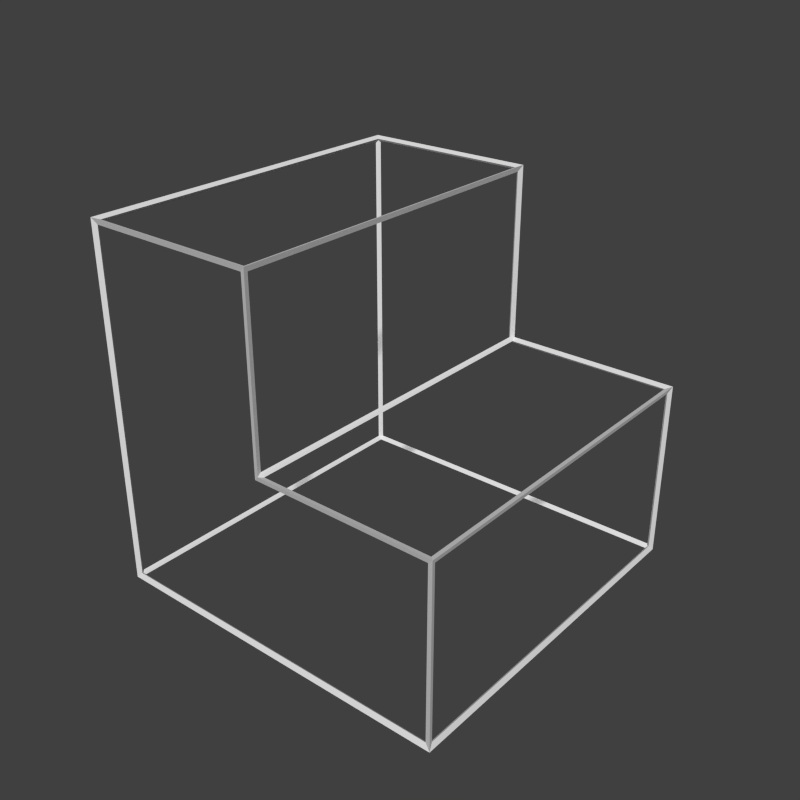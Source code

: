 # Source: stairs.blend  (saved by Blender 2.71.0; exported with 4.5.12 LTS)
import bpy
from mathutils import Matrix  # noqa: F401  (used for matrix-valued properties, if any)

bpy.ops.wm.read_factory_settings(use_empty=True)
scene = bpy.context.scene
scene.name = 'Scene'

# ---- collections
col_collection_1 = bpy.data.collections.new('Collection 1'); scene.collection.children.link(col_collection_1)

# ---- materials (node trees are filled in below, after node groups)
mat_material = bpy.data.materials.new('Material')
mat_material.alpha_threshold = 0.0
mat_material.use_transparent_shadow = False
mat_material.roughness = 0.5
mat_material.specular_intensity = 0.0
mat_material.line_color = (0.0, 0.0, 0.0, 1.0)

# ---- material node trees

# ---- world
world_world = bpy.data.worlds.new('World'); scene.world = world_world
world_world.color = (0.05088, 0.05088, 0.05088)
world_world.use_sun_shadow = False
world_world.sun_shadow_jitter_overblur = 0.0
world_world.cycles.sampling_method = 'MANUAL'
world_world.cycles.sample_map_resolution = 256

# ---- meshes
me_cube = bpy.data.meshes.new('Cube')
me_cube.from_pydata([(-0.5001, -0.5, -0.5), (-0.5001, 0.5, -0.5), (0.4999, 0.5, -0.5), (0.4999, -0.5, -0.5), (-0.5001, -0.5, 0.5), (-0.5001, 0.5, 0.5), (0.4999, 0.5, 0.0), (0.4999, -0.5, 0.0), (-5.634e-05, -0.5, 0.5), (-5.73e-05, 0.5, 0.5), (0.0002836, 0.4998, 2.82e-10), (-5.634e-05, -0.5, 0.0)], [], [(4, 8, 9, 5), (5, 1, 0, 4), (3, 7, 11, 8, 4, 0), (2, 1, 5, 9, 10, 6), (2, 6, 7, 3), (9, 8, 11, 10), (6, 10, 11, 7), (2, 3, 0, 1)])
_uv = me_cube.uv_layers.new(name='UVMap')
_uv.uv.foreach_set('vector', [1.0, 1.0, 0.5, 1.0, 0.5, -5.96e-08, 1.0, -2.98e-07, -3.278e-07, 1.0, 2.98e-08, 5.96e-08, 1.0, 5.96e-08, 1.0, 1.0, 2.086e-07, 5.96e-08, 1.49e-07, 0.5, 0.5, 0.5, 0.5, 1.0, 1.0, 1.0, 1.0, 5.96e-08, -8.941e-08, 5.96e-08, 1.0, 5.96e-08, 1.0, 1.0, 0.5, 1.0, 0.4997, 0.5, -1.49e-07, 0.5, 1.49e-07, 5.96e-08, 1.49e-07, 0.5, 1.0, 0.5, 1.0, 5.96e-08, -8.941e-08, 1.0, 1.0, 1.0, 1.0, 0.5, 0.0002005, 0.5, -1.49e-07, 1.788e-07, 0.4997, 0.0002006, 0.5, 1.0, 1.49e-07, 1.0, -8.941e-08, 1.788e-07, 2.086e-07, 1.0, 1.0, 1.0, 1.0, 5.96e-08])
me_cube.materials.append(mat_material)
me_cube.use_remesh_preserve_volume = False
me_cube.use_remesh_preserve_attributes = False
me_cube.use_mirror_vertex_groups = False
me_cube.update()
me_cube_001 = bpy.data.meshes.new('Cube.001')
me_cube_001.from_pydata([(-0.4929, -0.4942, -0.4942), (-0.5045, -0.5057, -0.5058), (-0.493, 0.4943, -0.4942), (-0.5045, 0.5058, -0.5058), (0.4955, 0.4943, -0.4942), (0.507, 0.5058, -0.5058), (0.4955, -0.4942, -0.4942), (0.5071, -0.5057, -0.5058), (-0.4929, -0.4942, 0.4942), (-0.5045, -0.5057, 0.5058), (-0.493, 0.4943, 0.4942), (-0.5045, 0.5058, 0.5058), (0.4955, 0.4943, -0.005773), (0.507, 0.5058, 0.005773), (0.4955, -0.4942, -0.005773), (0.5071, -0.5057, 0.005773), (-0.004496, -0.4942, 0.4942), (0.007049, -0.5057, 0.5058), (-0.004496, 0.4943, 0.4942), (0.007047, 0.5058, 0.5058), (-0.004156, 0.4941, -0.005776), (0.007389, 0.5056, 0.005776), (-0.004496, -0.4942, -0.005773), (0.00705, -0.5057, 0.005773), (-0.4887, -0.49, 0.5), (-0.008723, -0.49, 0.5), (-0.008725, 0.49, 0.5), (-0.4887, 0.49, 0.5), (-0.4987, 0.49, 0.49), (-0.4987, 0.49, -0.49), (-0.4987, -0.49, -0.49), (-0.4987, -0.49, 0.49), (0.4913, -0.5, -0.49), (0.4913, -0.5, -0.01), (-0.008723, -0.5, -0.01), (-0.008723, -0.5, 0.49), (-0.4887, -0.5, 0.49), (-0.4887, -0.5, -0.49), (0.4913, 0.5, -0.49), (-0.4887, 0.5, -0.49), (-0.4887, 0.5, 0.49), (-0.008718, 0.5, 0.49), (-0.008377, 0.4998, -0.01), (0.4913, 0.5, -0.01), (0.5013, 0.49, -0.49), (0.5013, 0.49, -0.01), (0.5013, -0.49, -0.01), (0.5013, -0.49, -0.49), (0.001282, 0.49, 0.49), (0.001277, -0.49, 0.49), (0.00128, -0.49, 0.01), (0.001606, 0.4898, 0.01), (0.4913, 0.49, -1.164e-10), (0.01161, 0.4898, 1.746e-10), (0.01128, -0.49, -1.164e-10), (0.4913, -0.49, -1.164e-10), (0.4913, 0.49, -0.5), (0.4913, -0.49, -0.5), (-0.4887, -0.49, -0.5), (-0.4887, 0.49, -0.5)], [], [(24, 25, 16, 8), (25, 24, 9, 17), (25, 26, 18, 16), (26, 25, 17, 19), (26, 27, 10, 18), (27, 26, 19, 11), (27, 24, 8, 10), (24, 27, 11, 9), (28, 29, 2, 10), (29, 28, 11, 3), (29, 30, 0, 2), (30, 29, 3, 1), (30, 31, 8, 0), (31, 30, 1, 9), (31, 28, 10, 8), (28, 31, 9, 11), (32, 33, 14, 6), (33, 32, 7, 15), (33, 34, 22, 14), (34, 33, 15, 23), (34, 35, 16, 22), (35, 34, 23, 17), (35, 36, 8, 16), (36, 35, 17, 9), (36, 37, 0, 8), (37, 36, 9, 1), (37, 32, 6, 0), (32, 37, 1, 7), (38, 39, 2, 4), (39, 38, 5, 3), (39, 40, 10, 2), (40, 39, 3, 11), (40, 41, 18, 10), (41, 40, 11, 19), (41, 42, 20, 18), (42, 41, 19, 21), (42, 43, 12, 20), (43, 42, 21, 13), (43, 38, 4, 12), (38, 43, 13, 5), (44, 45, 12, 4), (45, 44, 5, 13), (45, 46, 14, 12), (46, 45, 13, 15), (46, 47, 6, 14), (47, 46, 15, 7), (47, 44, 4, 6), (44, 47, 7, 5), (48, 49, 16, 18), (49, 48, 19, 17), (49, 50, 22, 16), (50, 49, 17, 23), (50, 51, 20, 22), (51, 50, 23, 21), (51, 48, 18, 20), (48, 51, 21, 19), (52, 53, 20, 12), (53, 52, 13, 21), (53, 54, 22, 20), (54, 53, 21, 23), (54, 55, 14, 22), (55, 54, 23, 15), (55, 52, 12, 14), (52, 55, 15, 13), (56, 57, 6, 4), (57, 56, 5, 7), (57, 58, 0, 6), (58, 57, 7, 1), (58, 59, 2, 0), (59, 58, 1, 3), (59, 56, 4, 2), (56, 59, 3, 5)])
_uv = me_cube_001.uv_layers.new(name='UVMap')
_uv.uv.foreach_set('vector', [1.0, 1.0, 0.5, 1.0, 0.5, 1.0, 1.0, 1.0, 0.5, 1.0, 1.0, 1.0, 1.0, 1.0, 0.5, 1.0, 0.5, 1.0, 0.5, -5.96e-08, 0.5, -5.96e-08, 0.5, 1.0, 0.5, -5.96e-08, 0.5, 1.0, 0.5, 1.0, 0.5, -5.96e-08, 0.5, -5.96e-08, 1.0, -2.98e-07, 1.0, -2.98e-07, 0.5, -5.96e-08, 1.0, -2.98e-07, 0.5, -5.96e-08, 0.5, -5.96e-08, 1.0, -2.98e-07, 1.0, -2.98e-07, 1.0, 1.0, 1.0, 1.0, 1.0, -2.98e-07, 1.0, 1.0, 1.0, -2.98e-07, 1.0, -2.98e-07, 1.0, 1.0, -3.278e-07, 1.0, 2.98e-08, 5.96e-08, 2.98e-08, 5.96e-08, -3.278e-07, 1.0, 2.98e-08, 5.96e-08, -3.278e-07, 1.0, -3.278e-07, 1.0, 2.98e-08, 5.96e-08, 2.98e-08, 5.96e-08, 1.0, 5.96e-08, 1.0, 5.96e-08, 2.98e-08, 5.96e-08, 1.0, 5.96e-08, 2.98e-08, 5.96e-08, 2.98e-08, 5.96e-08, 1.0, 5.96e-08, 1.0, 5.96e-08, 1.0, 1.0, 1.0, 1.0, 1.0, 5.96e-08, 1.0, 1.0, 1.0, 5.96e-08, 1.0, 5.96e-08, 1.0, 1.0, 1.0, 1.0, -3.278e-07, 1.0, -3.278e-07, 1.0, 1.0, 1.0, -3.278e-07, 1.0, 1.0, 1.0, 1.0, 1.0, -3.278e-07, 1.0, 2.086e-07, 5.96e-08, 1.49e-07, 0.5, 1.49e-07, 0.5, 2.086e-07, 5.96e-08, 1.49e-07, 0.5, 2.086e-07, 5.96e-08, 2.086e-07, 5.96e-08, 1.49e-07, 0.5, 1.49e-07, 0.5, 0.5, 0.5, 0.5, 0.5, 1.49e-07, 0.5, 0.5, 0.5, 1.49e-07, 0.5, 1.49e-07, 0.5, 0.5, 0.5, 0.5, 0.5, 0.5, 1.0, 0.5, 1.0, 0.5, 0.5, 0.5, 1.0, 0.5, 0.5, 0.5, 0.5, 0.5, 1.0, 0.5, 1.0, 1.0, 1.0, 1.0, 1.0, 0.5, 1.0, 1.0, 1.0, 0.5, 1.0, 0.5, 1.0, 1.0, 1.0, 1.0, 1.0, 1.0, 5.96e-08, 1.0, 5.96e-08, 1.0, 1.0, 1.0, 5.96e-08, 1.0, 1.0, 1.0, 1.0, 1.0, 5.96e-08, 1.0, 5.96e-08, 2.086e-07, 5.96e-08, 2.086e-07, 5.96e-08, 1.0, 5.96e-08, 2.086e-07, 5.96e-08, 1.0, 5.96e-08, 1.0, 5.96e-08, 2.086e-07, 5.96e-08, -8.941e-08, 5.96e-08, 1.0, 5.96e-08, 1.0, 5.96e-08, -8.941e-08, 5.96e-08, 1.0, 5.96e-08, -8.941e-08, 5.96e-08, -8.941e-08, 5.96e-08, 1.0, 5.96e-08, 1.0, 5.96e-08, 1.0, 1.0, 1.0, 1.0, 1.0, 5.96e-08, 1.0, 1.0, 1.0, 5.96e-08, 1.0, 5.96e-08, 1.0, 1.0, 1.0, 1.0, 0.5, 1.0, 0.5, 1.0, 1.0, 1.0, 0.5, 1.0, 1.0, 1.0, 1.0, 1.0, 0.5, 1.0, 0.5, 1.0, 0.4997, 0.5, 0.4997, 0.5, 0.5, 1.0, 0.4997, 0.5, 0.5, 1.0, 0.5, 1.0, 0.4997, 0.5, 0.4997, 0.5, -1.49e-07, 0.5, -1.49e-07, 0.5, 0.4997, 0.5, -1.49e-07, 0.5, 0.4997, 0.5, 0.4997, 0.5, -1.49e-07, 0.5, -1.49e-07, 0.5, -8.941e-08, 5.96e-08, -8.941e-08, 5.96e-08, -1.49e-07, 0.5, -8.941e-08, 5.96e-08, -1.49e-07, 0.5, -1.49e-07, 0.5, -8.941e-08, 5.96e-08, 1.49e-07, 5.96e-08, 1.49e-07, 0.5, 1.49e-07, 0.5, 1.49e-07, 5.96e-08, 1.49e-07, 0.5, 1.49e-07, 5.96e-08, 1.49e-07, 5.96e-08, 1.49e-07, 0.5, 1.49e-07, 0.5, 1.0, 0.5, 1.0, 0.5, 1.49e-07, 0.5, 1.0, 0.5, 1.49e-07, 0.5, 1.49e-07, 0.5, 1.0, 0.5, 1.0, 0.5, 1.0, 5.96e-08, 1.0, 5.96e-08, 1.0, 0.5, 1.0, 5.96e-08, 1.0, 0.5, 1.0, 0.5, 1.0, 5.96e-08, 1.0, 5.96e-08, 1.49e-07, 5.96e-08, 1.49e-07, 5.96e-08, 1.0, 5.96e-08, 1.49e-07, 5.96e-08, 1.0, 5.96e-08, 1.0, 5.96e-08, 1.49e-07, 5.96e-08, -8.941e-08, 1.0, 1.0, 1.0, 1.0, 1.0, -8.941e-08, 1.0, 1.0, 1.0, -8.941e-08, 1.0, -8.941e-08, 1.0, 1.0, 1.0, 1.0, 1.0, 1.0, 0.5, 1.0, 0.5, 1.0, 1.0, 1.0, 0.5, 1.0, 1.0, 1.0, 1.0, 1.0, 0.5, 1.0, 0.5, 0.0002005, 0.5, 0.0002005, 0.5, 1.0, 0.5, 0.0002005, 0.5, 1.0, 0.5, 1.0, 0.5, 0.0002005, 0.5, 0.0002005, 0.5, -8.941e-08, 1.0, -8.941e-08, 1.0, 0.0002005, 0.5, -8.941e-08, 1.0, 0.0002005, 0.5, 0.0002005, 0.5, -8.941e-08, 1.0, -1.49e-07, 1.788e-07, 0.4997, 0.0002006, 0.4997, 0.0002006, -1.49e-07, 1.788e-07, 0.4997, 0.0002006, -1.49e-07, 1.788e-07, -1.49e-07, 1.788e-07, 0.4997, 0.0002006, 0.4997, 0.0002006, 0.5, 1.0, 0.5, 1.0, 0.4997, 0.0002006, 0.5, 1.0, 0.4997, 0.0002006, 0.4997, 0.0002006, 0.5, 1.0, 0.5, 1.0, 1.49e-07, 1.0, 1.49e-07, 1.0, 0.5, 1.0, 1.49e-07, 1.0, 0.5, 1.0, 0.5, 1.0, 1.49e-07, 1.0, 1.49e-07, 1.0, -1.49e-07, 1.788e-07, -1.49e-07, 1.788e-07, 1.49e-07, 1.0, -1.49e-07, 1.788e-07, 1.49e-07, 1.0, 1.49e-07, 1.0, -1.49e-07, 1.788e-07, -8.941e-08, 1.788e-07, 2.086e-07, 1.0, 2.086e-07, 1.0, -8.941e-08, 1.788e-07, 2.086e-07, 1.0, -8.941e-08, 1.788e-07, -8.941e-08, 1.788e-07, 2.086e-07, 1.0, 2.086e-07, 1.0, 1.0, 1.0, 1.0, 1.0, 2.086e-07, 1.0, 1.0, 1.0, 2.086e-07, 1.0, 2.086e-07, 1.0, 1.0, 1.0, 1.0, 1.0, 1.0, 5.96e-08, 1.0, 5.96e-08, 1.0, 1.0, 1.0, 5.96e-08, 1.0, 1.0, 1.0, 1.0, 1.0, 5.96e-08, 1.0, 5.96e-08, -8.941e-08, 1.788e-07, -8.941e-08, 1.788e-07, 1.0, 5.96e-08, -8.941e-08, 1.788e-07, 1.0, 5.96e-08, 1.0, 5.96e-08, -8.941e-08, 1.788e-07])
me_cube_001.materials.append(mat_material)
me_cube_001.use_remesh_preserve_volume = False
me_cube_001.use_remesh_preserve_attributes = False
me_cube_001.use_mirror_vertex_groups = False
me_cube_001.update()

# ---- objects
ob_shape = bpy.data.objects.new('Shape', me_cube)
ob_wireframe = bpy.data.objects.new('WireFrame', me_cube_001)
ob_camera = bpy.data.objects.new('Camera', None)

# ---- transforms, parenting, visibility, modifiers, constraints
ob_shape.location = (0.0, 0.0, 0.0)
ob_shape.lock_rotations_4d = False
ob_shape.empty_display_type = 'ARROWS'
ob_shape.hide_render = True
ob_shape.lineart.crease_threshold = 0.0
ob_wireframe.location = (0.0, 0.0, 0.0)
ob_wireframe.lock_rotations_4d = False
ob_wireframe.empty_display_type = 'ARROWS'
ob_wireframe.lineart.crease_threshold = 0.0
ob_camera.location = (0.0, 0.0, 0.0)

# ---- collection membership
col_collection_1.objects.link(ob_shape)
col_collection_1.objects.link(ob_wireframe)
col_collection_1.objects.link(ob_camera)

# ---- scene / render settings (as saved in the file)
scene.camera = ob_camera
scene.frame_start = 1; scene.frame_end = 250; scene.frame_set(1)
scene.render.engine = 'BLENDER_EEVEE_NEXT'
scene.render.resolution_x = 128
scene.render.resolution_y = 128
scene.render.dither_intensity = 0.0
scene.render.film_transparent = True
scene.cycles.use_denoising = False
scene.cycles.samples = 10
scene.cycles.sampling_pattern = 'TABULATED_SOBOL'
scene.cycles.light_sampling_threshold = 0.0
scene.cycles.use_adaptive_sampling = False
scene.cycles.use_light_tree = False
scene.cycles.blur_glossy = 0.0
scene.cycles.volume_bounces = 1
scene.cycles.pixel_filter_type = 'GAUSSIAN'
scene.cycles.sample_clamp_indirect = 0.0
scene.view_settings.view_transform = 'Standard'
bpy.context.view_layer.update()

# ---- added for rendering (the .blend has no active camera and no usable light): camera, sun
cam_auto = bpy.data.cameras.new('AutoCamera')
cam_auto.lens = 50.0
cam_auto.sensor_width = 36.0
cam_auto.clip_end = 1000.0
ob_auto_camera = bpy.data.objects.new('AutoCamera', cam_auto)
scene.collection.objects.link(ob_auto_camera)
ob_auto_camera.location = (1.62232, -1.94522, 1.29683)
ob_auto_camera.rotation_euler = (1.09748, -7.21219e-08, 0.694738)
scene.camera = ob_auto_camera
light_auto_sun = bpy.data.lights.new('AutoSun', 'SUN')
light_auto_sun.energy = 3.0
light_auto_sun.angle = 0.0523599
ob_auto_sun = bpy.data.objects.new('AutoSun', light_auto_sun)
scene.collection.objects.link(ob_auto_sun)
ob_auto_sun.rotation_euler = (0.872665, 0.174533, 0.523599)
bpy.context.view_layer.update()
